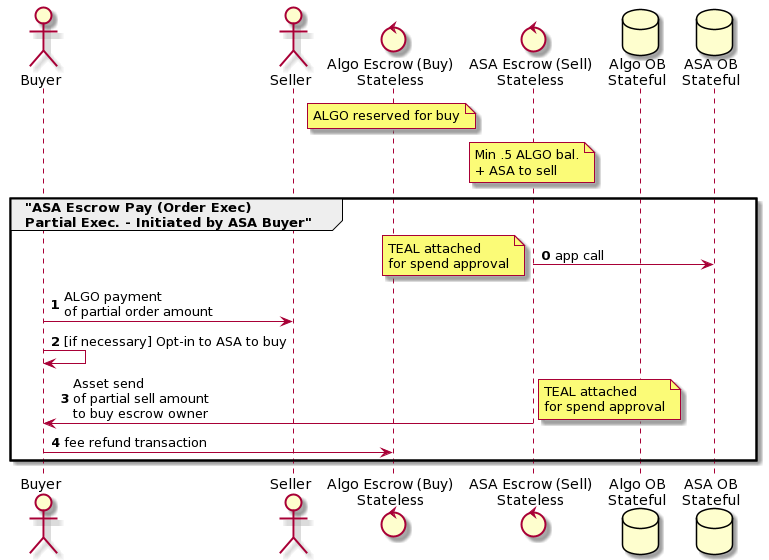

The diagram above was rendered by PlantUML. Its source (embedded in the PNG):
@startuml
actor Buyer
actor Seller
control "Algo Escrow (Buy)\nStateless" as AlgoEscrow
control "ASA Escrow (Sell)\nStateless" as ASAEscrow
database "Algo OB\nStateful" as AlgoOB
database "ASA OB\nStateful" as ASAOB
note over AlgoEscrow: ALGO reserved for buy
note over ASAEscrow: Min .5 ALGO bal.\n+ ASA to sell

group "ASA Escrow Pay (Order Exec)\nPartial Exec. - Initiated by ASA Buyer"
autonumber 0
ASAEscrow -> ASAOB: app call
note left: TEAL attached\nfor spend approval
Buyer -> Seller: ALGO payment\nof partial order amount
Buyer -> Buyer: [if necessary] Opt-in to ASA to buy
ASAEscrow -> Buyer: Asset send\nof partial sell amount\nto buy escrow owner
note right: TEAL attached\nfor spend approval
Buyer -> AlgoEscrow: fee refund transaction
end
@enduml